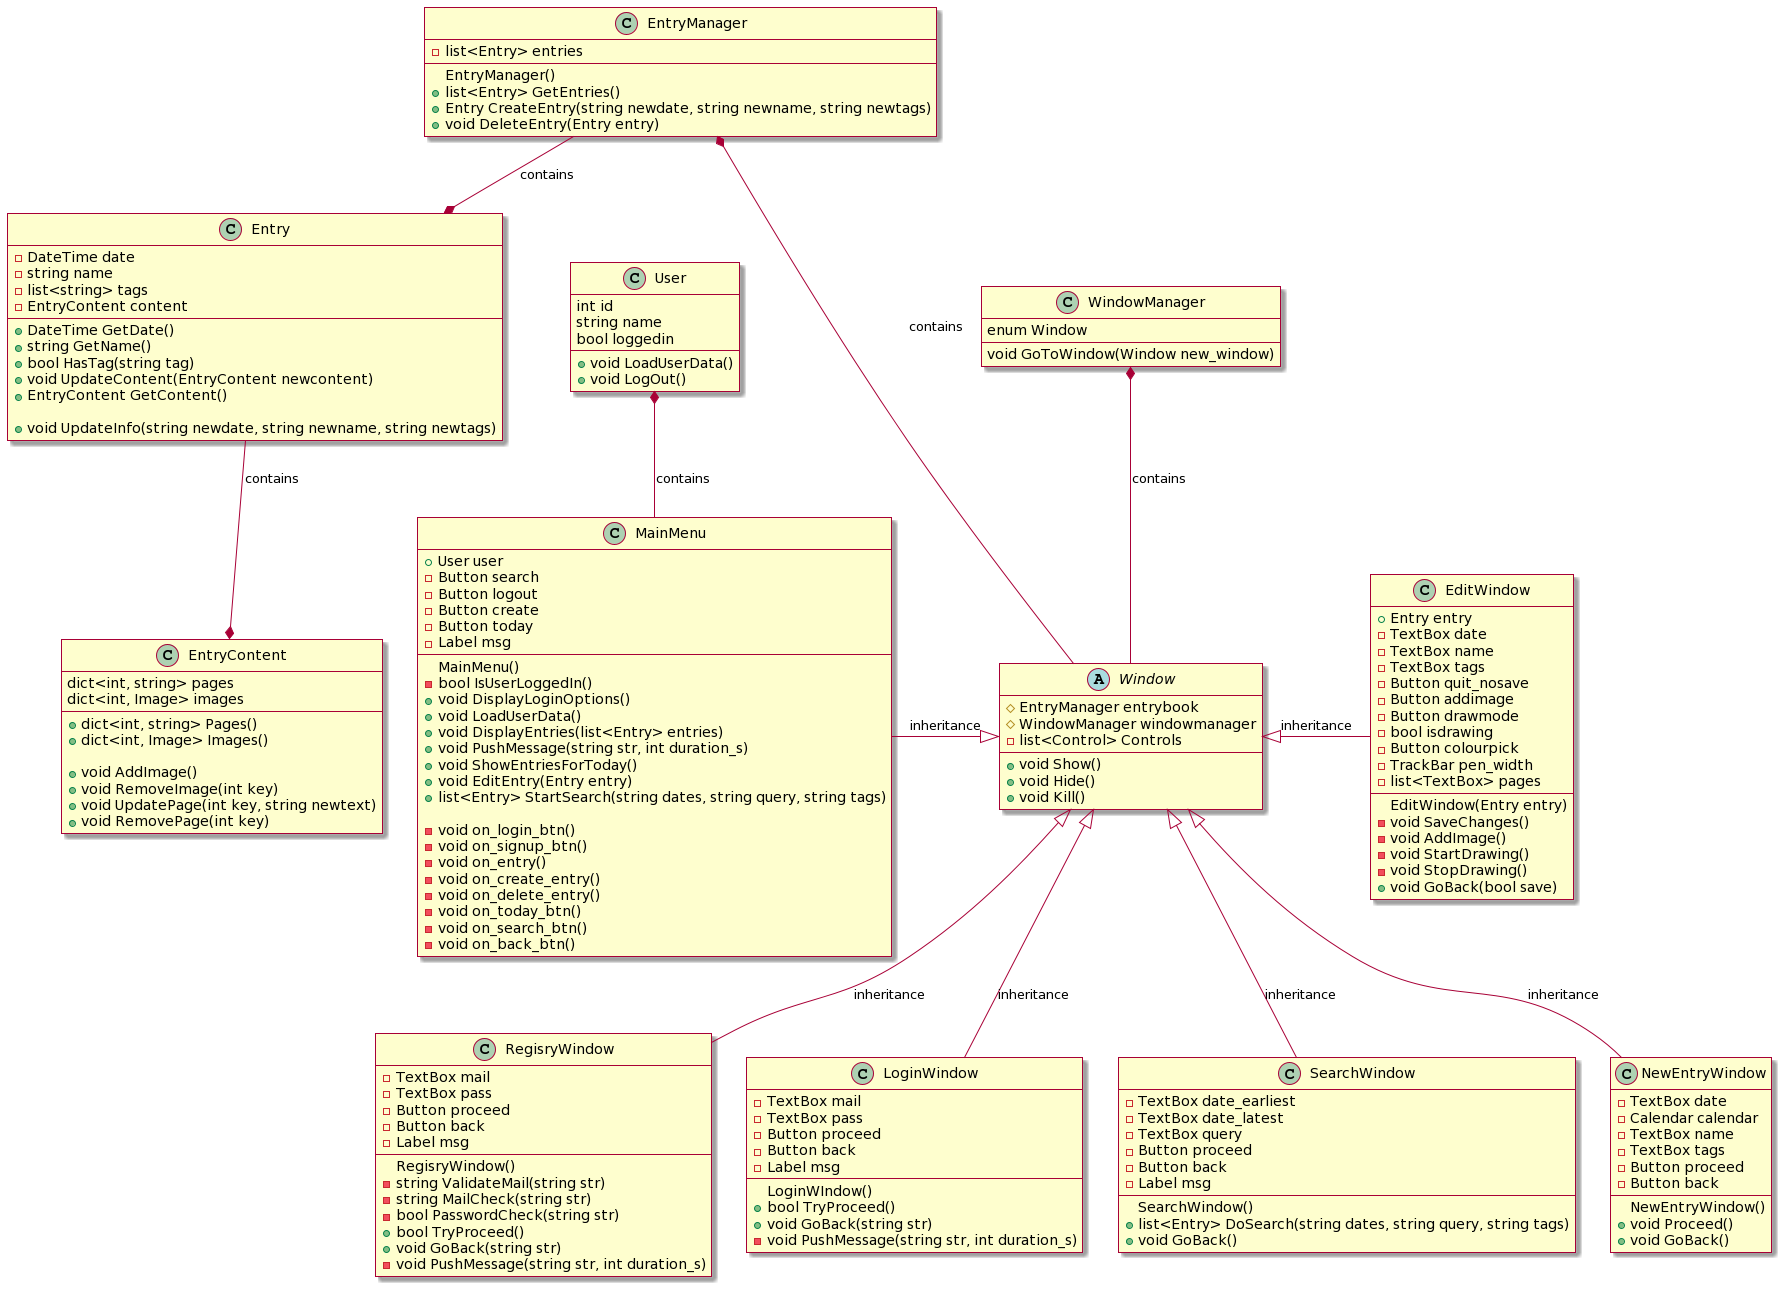

The diagram above was rendered by PlantUML. Its source (embedded in the PNG):
@startuml
skin rose

' Базовый класс окна/меню:
abstract Window {
  # EntryManager entrybook
  # WindowManager windowmanager
  - list<Control> Controls

  + void Show()
  + void Hide()
  + void Kill()
}

' Окно регистрации
class RegisryWindow {
  - TextBox mail
  - TextBox pass
  - Button proceed
  - Button back
  - Label msg
  
  RegisryWindow()
  - string ValidateMail(string str)
  - string MailCheck(string str)
  - bool PasswordCheck(string str)
  + bool TryProceed()
  + void GoBack(string str)
  - void PushMessage(string str, int duration_s)
}

' Окно входа
class LoginWindow {
  - TextBox mail
  - TextBox pass
  - Button proceed
  - Button back
  - Label msg
  
  LoginWIndow()
  + bool TryProceed()
  + void GoBack(string str)
  - void PushMessage(string str, int duration_s)
}

' Окно поиска (в соответствии с оисанием прецедента)
class SearchWindow {
  - TextBox date_earliest
  - TextBox date_latest
  - TextBox query
  - Button proceed
  - Button back
  - Label msg
  
  SearchWindow()
  + list<Entry> DoSearch(string dates, string query, string tags)
  + void GoBack()
}

' Главное меню со списком записей и всп. меню сверху
class MainMenu {
  + User user
  - Button search
  - Button logout
  - Button create
  - Button today
  - Label msg
  
  MainMenu()
  - bool IsUserLoggedIn()
  + void DisplayLoginOptions()
  + void LoadUserData()
  + void DisplayEntries(list<Entry> entries)
  + void PushMessage(string str, int duration_s)
  + void ShowEntriesForToday()
  + void EditEntry(Entry entry)
  + list<Entry> StartSearch(string dates, string query, string tags)
  
  - void on_login_btn()
  - void on_signup_btn()
  - void on_entry()
  - void on_create_entry()
  - void on_delete_entry()
  - void on_today_btn()
  - void on_search_btn()
  - void on_back_btn()
}

class EntryManager {
  - list<Entry> entries
  
  EntryManager()
  + list<Entry> GetEntries()
  + Entry CreateEntry(string newdate, string newname, string newtags)
  + void DeleteEntry(Entry entry)
}

class NewEntryWindow {
  - TextBox date
  - Calendar calendar
  - TextBox name
  - TextBox tags
  - Button proceed
  - Button back
  
  NewEntryWindow()
  + void Proceed()
  + void GoBack()
}

class EditWindow {
  + Entry entry
  - TextBox date 
  - TextBox name 
  - TextBox tags 
  - Button quit_nosave
  - Button addimage
  - Button drawmode
  - bool isdrawing
  - Button colourpick
  - TrackBar pen_width
  - list<TextBox> pages
  
  EditWindow(Entry entry)
  - void SaveChanges()
  - void AddImage()
  - void StartDrawing()
  - void StopDrawing()
  + void GoBack(bool save)
}

class User {
  int id
  string name
  bool loggedin
  
  + void LoadUserData()
  + void LogOut()
}

class Entry {
  - DateTime date
  - string name
  - list<string> tags
  - EntryContent content
  
  + DateTime GetDate()
  + string GetName()
  + bool HasTag(string tag)
  + void UpdateContent(EntryContent newcontent)
  + EntryContent GetContent()
  
  + void UpdateInfo(string newdate, string newname, string newtags)
}

class EntryContent{
  dict<int, string> pages
  dict<int, Image> images
  
  + dict<int, string> Pages()
  + dict<int, Image> Images()
  
  + void AddImage()
	+ void RemoveImage(int key) 
	+ void UpdatePage(int key, string newtext) 
  + void RemovePage(int key) 
}

class WindowManager {
  enum Window
  
  void GoToWindow(Window new_window)
}

Window <|-left-- MainMenu: inheritance
Window <|-right- EditWindow: inheritance
Window <|-down- SearchWindow: inheritance
Window <|-down- LoginWindow: inheritance
Window <|-down- RegisryWindow: inheritance
Window <|-down- NewEntryWindow: inheritance

User *-down- MainMenu: contains
EntryManager *-down-- Window: contains
Entry *-up- EntryManager: contains
EntryContent *-up- Entry: contains
WindowManager *-down- Window: contains
@enduml